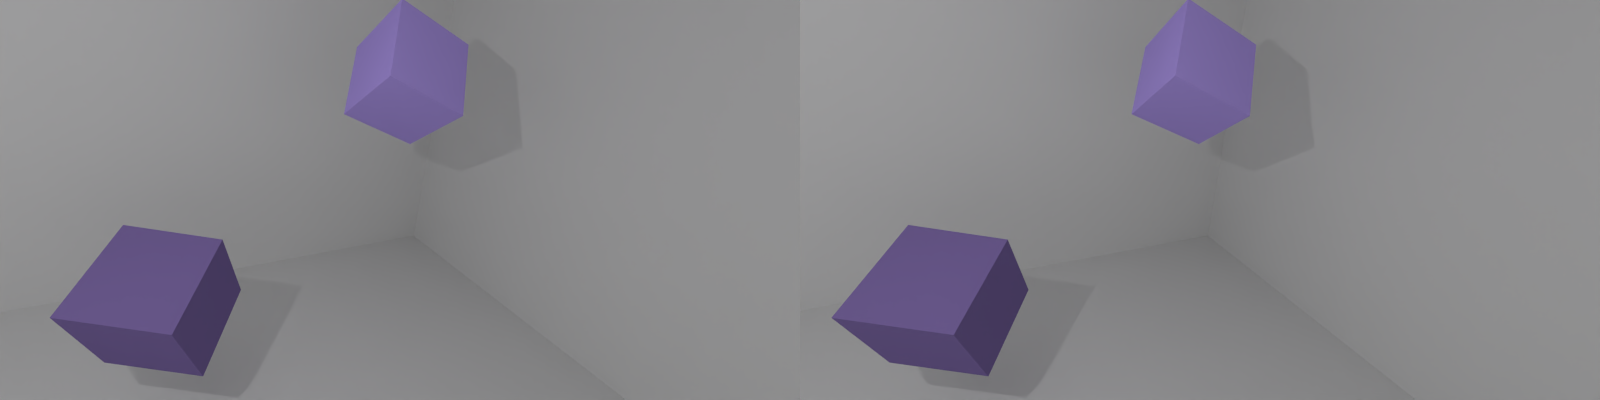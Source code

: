 # Source: random_scene_generator_with_depth_map3.blend  (saved by Blender 2.76.0; exported with 4.5.12 LTS)
import bpy
from mathutils import Matrix  # noqa: F401  (used for matrix-valued properties, if any)

bpy.ops.wm.read_factory_settings(use_empty=True)
scene = bpy.context.scene
scene.name = 'Scene'

# ---- collections
col_collection_1 = bpy.data.collections.new('Collection 1'); scene.collection.children.link(col_collection_1)

# ---- materials (node trees are filled in below, after node groups)
mat_material_001 = bpy.data.materials.new('Material.001')
mat_material_001.alpha_threshold = 0.0
mat_material_001.use_transparent_shadow = False
mat_material_001.diffuse_color = (0.4812, 0.3569, 0.9124, 1.0)
mat_material_001.roughness = 0.5
mat_material = bpy.data.materials.new('Material')
mat_material.alpha_threshold = 0.0
mat_material.use_transparent_shadow = False
mat_material.diffuse_color = (0.2318, 0.1626, 0.4225, 1.0)
mat_material.roughness = 0.5

# ---- material node trees

# ---- world
world_world = bpy.data.worlds.new('World'); scene.world = world_world
world_world.color = (0.504, 0.504, 0.504)
world_world.use_sun_shadow = False
world_world.sun_shadow_jitter_overblur = 0.0
world_world.cycles.sampling_method = 'MANUAL'
world_world.cycles.sample_map_resolution = 256

# ---- cameras
cam_camera = bpy.data.cameras.new('Camera')
cam_camera.clip_end = 100.0
cam_camera.lens = 15.0
cam_camera.sensor_width = 32.0
cam_camera.sensor_height = 18.0
cam_camera.ortho_scale = 7.314
cam_camera.stereo.convergence_mode = 'TOE'
cam_camera.stereo.interocular_distance = 0.3
cam_camera.stereo.convergence_distance = 1e+04
cam_camera.show_mist = True
cam_camera.dof.focus_distance = 0.0
cam_camera.dof.aperture_fstop = 128.0

# ---- lights
light_point = bpy.data.lights.new('Point', 'POINT')
light_point.transmission_factor = 0.0
light_point.energy = 500.0
light_point.shadow_buffer_clip_start = 0.5
light_point.shadow_soft_size = 0.1
light_point.shadow_maximum_resolution = 0.006
light_point.use_absolute_resolution = True
light_point.cycles.use_multiple_importance_sampling = False

# ---- meshes
me_plane_003 = bpy.data.meshes.new('Plane.003')
me_plane_003.from_pydata([(-1.0, -1.0, 0.0), (1.0, -1.0, 0.0), (-1.0, 1.0, 0.0), (1.0, 1.0, 0.0)], [], [(0, 1, 3, 2)])
me_plane_003.use_remesh_preserve_volume = False
me_plane_003.use_remesh_preserve_attributes = False
me_plane_003.use_mirror_vertex_groups = False
me_plane_003.update()
me_plane_002 = bpy.data.meshes.new('Plane.002')
me_plane_002.from_pydata([(-1.0, -1.0, 0.0), (1.0, -1.0, 0.0), (-1.0, 1.0, 0.0), (1.0, 1.0, 0.0)], [], [(0, 1, 3, 2)])
me_plane_002.use_remesh_preserve_volume = False
me_plane_002.use_remesh_preserve_attributes = False
me_plane_002.use_mirror_vertex_groups = False
me_plane_002.update()
me_plane_001 = bpy.data.meshes.new('Plane.001')
me_plane_001.from_pydata([(-1.0, -1.0, 0.0), (1.0, -1.0, 0.0), (-1.0, 1.0, 0.0), (1.0, 1.0, 0.0)], [], [(0, 1, 3, 2)])
me_plane_001.use_remesh_preserve_volume = False
me_plane_001.use_remesh_preserve_attributes = False
me_plane_001.use_mirror_vertex_groups = False
me_plane_001.update()
me_plane = bpy.data.meshes.new('Plane')
me_plane.from_pydata([(-1.0, -1.0, 0.0), (1.0, -1.0, 0.0), (-1.0, 1.0, 0.0), (1.0, 1.0, 0.0)], [], [(0, 1, 3, 2)])
me_plane.use_remesh_preserve_volume = False
me_plane.use_remesh_preserve_attributes = False
me_plane.use_mirror_vertex_groups = False
me_plane.update()
me_cube_001 = bpy.data.meshes.new('Cube.001')
me_cube_001.from_pydata([(-1.0, -1.0, -1.0), (-1.0, -1.0, 1.0), (-1.0, 1.0, -1.0), (-1.0, 1.0, 1.0), (1.0, -1.0, -1.0), (1.0, -1.0, 1.0), (1.0, 1.0, -1.0), (1.0, 1.0, 1.0)], [], [(1, 3, 2, 0), (3, 7, 6, 2), (7, 5, 4, 6), (5, 1, 0, 4), (0, 2, 6, 4), (5, 7, 3, 1)])
me_cube_001.materials.append(mat_material_001)
me_cube_001.use_remesh_preserve_volume = False
me_cube_001.use_remesh_preserve_attributes = False
me_cube_001.use_mirror_vertex_groups = False
me_cube_001.update()
me_cube = bpy.data.meshes.new('Cube')
me_cube.from_pydata([(-1.0, -1.0, -1.0), (-1.0, -1.0, 1.0), (-1.0, 1.0, -1.0), (-1.0, 1.0, 1.0), (1.0, -1.0, -1.0), (1.0, -1.0, 1.0), (1.0, 1.0, -1.0), (1.0, 1.0, 1.0)], [], [(1, 3, 2, 0), (3, 7, 6, 2), (7, 5, 4, 6), (5, 1, 0, 4), (0, 2, 6, 4), (5, 7, 3, 1)])
me_cube.materials.append(mat_material)
me_cube.use_remesh_preserve_volume = False
me_cube.use_remesh_preserve_attributes = False
me_cube.use_mirror_vertex_groups = False
me_cube.update()

# ---- objects
ob_plane_003 = bpy.data.objects.new('Plane.003', me_plane_003)
ob_plane_002 = bpy.data.objects.new('Plane.002', me_plane_002)
ob_plane_001 = bpy.data.objects.new('Plane.001', me_plane_001)
ob_plane = bpy.data.objects.new('Plane', me_plane)
ob_cube_001 = bpy.data.objects.new('Cube.001', me_cube_001)
ob_cube = bpy.data.objects.new('Cube', me_cube)
ob_point = bpy.data.objects.new('Point', light_point)
ob_camera = bpy.data.objects.new('Camera', cam_camera)

# ---- transforms, parenting, visibility, modifiers, constraints
ob_plane_003.location = (3.5, 0.0, 9.0)
ob_plane_003.scale = (30.0, 30.0, 30.0)
ob_plane_003.lineart.crease_threshold = 0.0
ob_plane_002.location = (3.5, 0.0, -5.0)
ob_plane_002.scale = (30.0, 30.0, 30.0)
ob_plane_002.lineart.crease_threshold = 0.0
ob_plane_001.location = (-3.0, -2.0, -1.0)
ob_plane_001.rotation_euler = (-0.0, 1.571, 3.14)
ob_plane_001.scale = (30.0, 30.0, 30.0)
ob_plane_001.lineart.crease_threshold = 0.0
ob_plane.location = (7.0, 8.0, -1.0)
ob_plane.rotation_euler = (-0.0, 1.571, 1.571)
ob_plane.scale = (30.0, 30.0, 30.0)
ob_plane.lineart.crease_threshold = 0.0
ob_cube_001.location = (2.817, 2.06, 3.188)
ob_cube_001.rotation_euler = (0.9459, 0.3432, 1.395)
ob_cube_001.lineart.crease_threshold = 0.0
ob_cube.location = (3.047, -3.313, -1.54)
ob_cube.rotation_euler = (0.4366, 0.009283, 0.9463)
ob_cube.lineart.crease_threshold = 0.0
ob_point.location = (7.783, -5.937, 4.979)
ob_point.lineart.crease_threshold = 0.0
ob_camera.location = (10.57, -3.429, 3.761)
ob_camera.rotation_euler = (1.196, -0.1389, 0.9801)
ob_camera.lock_rotations_4d = False
ob_camera.empty_display_type = 'ARROWS'
ob_camera.color = (0.0, 0.0, 0.0, 0.0)
ob_camera.display_type = 'WIRE'
ob_camera.lineart.crease_threshold = 0.0

# ---- collection membership
col_collection_1.objects.link(ob_plane_003)
col_collection_1.objects.link(ob_plane_002)
col_collection_1.objects.link(ob_plane_001)
col_collection_1.objects.link(ob_plane)
col_collection_1.objects.link(ob_cube_001)
col_collection_1.objects.link(ob_cube)
col_collection_1.objects.link(ob_point)
col_collection_1.objects.link(ob_camera)

# ---- scene / render settings (as saved in the file)
scene.camera = ob_camera
scene.frame_start = 1; scene.frame_end = 250; scene.frame_set(1)
scene.render.engine = 'BLENDER_EEVEE_NEXT'
scene.render.image_settings.compression = 0
scene.render.image_settings.views_format = 'STEREO_3D'
scene.render.image_settings.stereo_3d_format.display_mode = 'SIDEBYSIDE'
scene.render.resolution_x = 200
scene.render.resolution_y = 100
scene.render.dither_intensity = 0.0
scene.render.use_multiview = True
scene.cycles.use_denoising = False
scene.cycles.samples = 10
scene.cycles.sampling_pattern = 'TABULATED_SOBOL'
scene.cycles.light_sampling_threshold = 0.0
scene.cycles.use_adaptive_sampling = False
scene.cycles.use_light_tree = False
scene.cycles.blur_glossy = 0.0
scene.cycles.pixel_filter_type = 'GAUSSIAN'
scene.cycles.sample_clamp_indirect = 0.0
scene.view_settings.view_transform = 'Standard'
bpy.context.view_layer.update()

